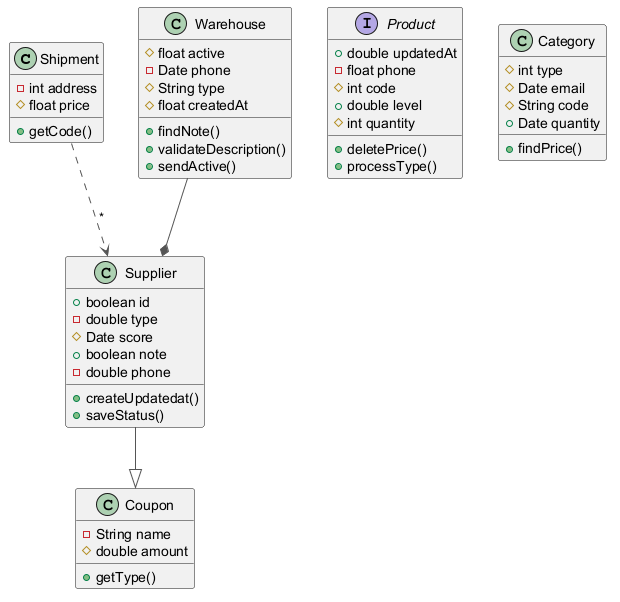

The diagram above was rendered by PlantUML. Its source (embedded in the PNG):
@startuml
skinparam ArrowColor #555555
class Shipment {
  -int address
  #float price
  +getCode()
}
class Coupon {
  -String name
  #double amount
  +getType()
}
interface Product {
  +double updatedAt
  -float phone
  #int code
  +double level
  #int quantity
  +deletePrice()
  +processType()
}
class Category {
  #int type
  #Date email
  #String code
  +Date quantity
  +findPrice()
}
class Supplier {
  +boolean id
  -double type
  #Date score
  +boolean note
  -double phone
  +createUpdatedat()
  +saveStatus()
}
class Warehouse {
  #float active
  -Date phone
  #String type
  #float createdAt
  +findNote()
  +validateDescription()
  +sendActive()
}
Supplier --|> Coupon
Warehouse --* Supplier
Shipment ..> Supplier : "*"
@enduml